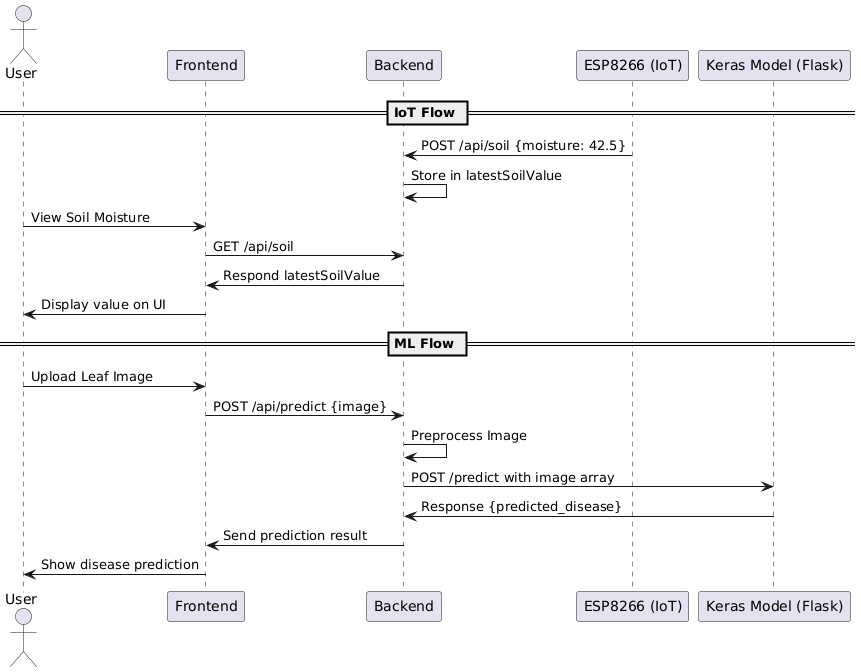

The diagram above was rendered by PlantUML. Its source (embedded in the PNG):
@startuml
actor User
participant Frontend
participant Backend
participant "ESP8266 (IoT)" as ESP
participant "Keras Model (Flask)" as Keras

== IoT Flow ==
ESP -> Backend : POST /api/soil {moisture: 42.5}
Backend -> Backend : Store in latestSoilValue

User -> Frontend : View Soil Moisture
Frontend -> Backend : GET /api/soil
Backend -> Frontend : Respond latestSoilValue
Frontend -> User : Display value on UI

== ML Flow ==
User -> Frontend : Upload Leaf Image
Frontend -> Backend : POST /api/predict {image}
Backend -> Backend : Preprocess Image
Backend -> Keras : POST /predict with image array
Keras -> Backend : Response {predicted_disease}
Backend -> Frontend : Send prediction result
Frontend -> User : Show disease prediction
@enduml